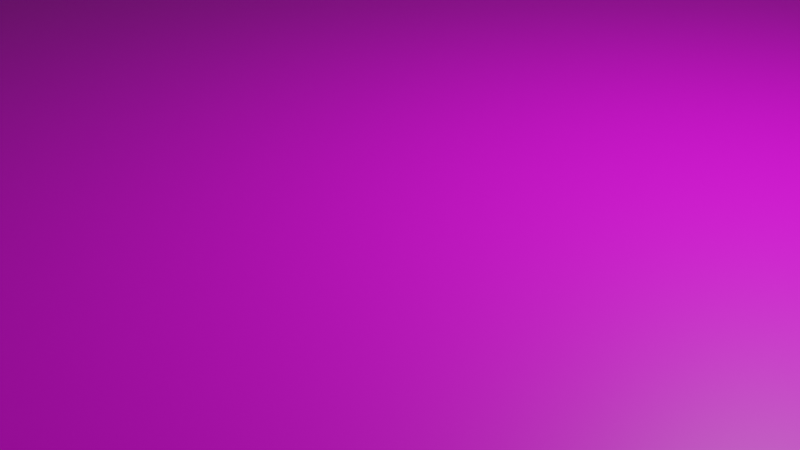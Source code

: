 # Source: landing.blend  (saved by Blender 2.91.10; exported with 4.5.12 LTS)
import bpy
from mathutils import Matrix  # noqa: F401  (used for matrix-valued properties, if any)

bpy.ops.wm.read_factory_settings(use_empty=True)
scene = bpy.context.scene
scene.name = 'Scene'

# ---- collections
col_collection = bpy.data.collections.new('Collection'); scene.collection.children.link(col_collection)

# ---- images (referenced by path relative to the original .blend; pixels are not part of the script)
import os
ASSET_DIR = os.environ.get("B2B_ASSET_DIR", "")  # directory of the original .blend (textures are referenced by path, not embedded)
HERE = os.path.dirname(os.path.abspath(__file__))  # packed textures are extracted next to this script under _unpacked/

def load_image(name, relpath, width, height, colorspace="sRGB"):
    """Load a texture the original file referenced (path relative to the .blend, or extracted next to this script)."""
    p = next((c for c in (os.path.join(HERE, relpath), os.path.join(ASSET_DIR, relpath)) if relpath and os.path.exists(c)), "")
    if p:
        img = bpy.data.images.load(p, check_existing=True)
        img.name = name
    else:  # same state as the original file: an image datablock whose file is absent (Cycles renders it pink)
        img = bpy.data.images.new(name, width, height)
        img.source = "FILE"
        img.filepath = "//" + (relpath or name)
    img.colorspace_settings.name = colorspace
    return img
img_landing_tex_png = load_image('landing-tex.png', 'landing-tex.png', 1024, 1024, 'sRGB')

# ---- materials (node trees are filled in below, after node groups)
mat_material_001 = bpy.data.materials.new('Material.001')
mat_material_001.use_transparent_shadow = False

# ---- material node trees
mat_material_001.use_nodes = True; mat_material_001.node_tree.nodes.clear()
_N = mat_material_001.node_tree.nodes; _L = mat_material_001.node_tree.links
n0 = _N.new('ShaderNodeBsdfPrincipled'); n0.name = 'Principled BSDF'; n0.location = (10, 300)
n0.distribution = 'GGX'
n0.subsurface_method = 'BURLEY'
n0.inputs[3].default_value = 1.45
n0.inputs[27].default_value = (0.0, 0.0, 0.0, 1.0)
n0.inputs[28].default_value = 1.0
n1 = _N.new('ShaderNodeOutputMaterial'); n1.name = 'Material Output'; n1.location = (300, 300)
n2 = _N.new('ShaderNodeTexImage'); n2.name = 'Image Texture'; n2.location = (-280, 280)
n2.image = img_landing_tex_png
_L.new(n0.outputs[0], n1.inputs[0])
_L.new(n2.outputs[0], n0.inputs[0])
n1.is_active_output = True

# ---- world
world_world = bpy.data.worlds.new('World'); scene.world = world_world
world_world.use_nodes = True; world_world.node_tree.nodes.clear()
_N = world_world.node_tree.nodes; _L = world_world.node_tree.links
n0 = _N.new('ShaderNodeOutputWorld'); n0.name = 'World Output'; n0.location = (300, 300)
n1 = _N.new('ShaderNodeBackground'); n1.name = 'Background'; n1.location = (10, 300)
n1.inputs[0].default_value = (0.05088, 0.05088, 0.05088, 1.0)
_L.new(n1.outputs[0], n0.inputs[0])
n0.is_active_output = True
world_world.color = (0.05088, 0.05088, 0.05088)
world_world.use_sun_shadow = False
world_world.sun_shadow_jitter_overblur = 0.0

# ---- cameras
cam_camera = bpy.data.cameras.new('Camera')
cam_camera.clip_end = 100.0
cam_camera.ortho_scale = 7.314

# ---- lights
light_light = bpy.data.lights.new('Light', 'POINT')
light_light.transmission_factor = 0.0
light_light.energy = 1000.0
light_light.shadow_soft_size = 0.1
light_light.shadow_maximum_resolution = 0.006
light_light.use_absolute_resolution = True

# ---- meshes
me_cube_001 = bpy.data.meshes.new('Cube.001')
me_cube_001.from_pydata([(-20.0, -27.01, -13.54), (-19.33, -26.34, 1.002), (-20.0, 27.01, -13.54), (-19.33, 26.34, 1.002), (20.0, -27.01, -13.54), (19.33, -26.34, 1.002), (20.0, 27.01, -13.54), (19.33, 26.34, 1.002), (-13.6, 27.01, -13.54), (-13.2, 26.34, 1.006), (-13.6, -27.01, -13.54), (-13.2, -26.34, 1.006), (13.2, 26.34, 1.006), (13.6, -27.01, -13.54), (13.6, 27.01, -13.54), (11.54, 30.72, -13.47), (-11.54, 30.72, -13.47), (11.15, -30.05, 0.9476), (-11.15, -30.05, 0.9476), (-11.54, -30.72, -13.47), (-11.15, 30.05, 0.9476), (11.15, 30.05, 0.9476), (11.54, -30.72, -13.47), (13.2, -26.34, 1.006), (-20.0, -27.01, 1.25), (-20.0, 27.01, 1.25), (13.6, 27.01, 1.25), (20.0, 27.01, 1.25), (20.0, -27.01, 1.25), (-13.6, -27.01, 1.25), (-13.6, 27.01, 1.25), (13.6, -27.01, 1.25), (11.54, -30.72, 1.183), (-11.54, -30.72, 1.183), (-11.54, 30.72, 1.183), (11.54, 30.72, 1.183), (-19.33, -26.34, 1.25), (-19.33, 26.34, 1.25), (13.2, 26.34, 1.254), (19.33, 26.34, 1.25), (19.33, -26.34, 1.25), (-13.2, -26.34, 1.254), (-13.2, 26.34, 1.254), (13.2, -26.34, 1.254), (11.15, -30.05, 1.195), (-11.15, -30.05, 1.195), (-11.15, 30.05, 1.195), (11.15, 30.05, 1.195)], [], [(14, 26, 27, 6), (6, 27, 28, 4), (10, 29, 24, 0), (2, 25, 30, 8), (12, 9, 3, 1, 11, 23, 5, 7), (13, 31, 32, 22), (4, 28, 31, 13), (22, 32, 33, 19), (8, 14, 6, 4, 13, 10, 0, 2), (9, 12, 21, 20), (16, 34, 35, 15), (15, 35, 26, 14), (8, 30, 34, 16), (14, 8, 16, 15), (10, 13, 22, 19), (19, 33, 29, 10), (23, 11, 18, 17), (47, 38, 39, 27, 26, 35), (5, 23, 43, 40), (3, 9, 42, 37), (23, 17, 44, 43), (11, 1, 36, 41), (18, 11, 41, 45), (7, 5, 40, 39), (9, 20, 46, 42), (36, 37, 25, 24), (39, 40, 28, 27), (41, 36, 24, 29), (37, 42, 30, 25), (40, 43, 31, 28), (44, 45, 33, 32), (46, 47, 35, 34), (42, 46, 34, 30), (45, 41, 29, 33), (43, 44, 32, 31), (17, 18, 45, 44), (20, 21, 47, 46), (1, 3, 37, 36), (21, 12, 38, 47), (12, 7, 39, 38), (0, 24, 25, 2)])
_uv = me_cube_001.uv_layers.new(name='UVMap')
_uv.uv.foreach_set('vector', [0.05714, 0.07434, 0.05714, 0.07744, 0.05011, 0.07743, 0.05011, 0.07434, 0.09886, 0.01941, 0.09886, 0.01631, 0.1582, 0.01631, 0.1582, 0.0194, 0.1653, 0.07434, 0.1653, 0.07744, 0.1582, 0.07744, 0.1582, 0.07434, 0.09886, 0.07435, 0.09886, 0.07744, 0.09183, 0.07744, 0.09183, 0.07435, 0.1339, 0.7294, 0.1339, 0.2706, 0.1339, 0.1642, 0.8661, 0.1642, 0.8661, 0.2706, 0.8661, 0.7294, 0.8661, 0.8358, 0.1339, 0.8358, 0.1999, 0.07435, 0.1999, 0.07744, 0.1953, 0.07735, 0.1953, 0.07444, 0.207, 0.07435, 0.207, 0.07744, 0.1999, 0.07744, 0.1999, 0.07435, 0.1953, 0.07444, 0.1953, 0.07735, 0.1699, 0.07735, 0.1699, 0.07444, 0.09886, 0.06556, 0.09886, 0.0282, 0.09886, 0.01941, 0.1582, 0.0194, 0.1582, 0.02819, 0.1582, 0.06555, 0.1582, 0.07434, 0.09886, 0.07435, 0.1339, 0.2706, 0.1339, 0.7294, 0.08231, 0.6936, 0.08231, 0.3064, 0.08717, 0.07444, 0.08717, 0.07735, 0.0618, 0.07734, 0.0618, 0.07443, 0.0618, 0.07443, 0.0618, 0.07734, 0.05714, 0.07744, 0.05714, 0.07434, 0.09183, 0.07435, 0.09183, 0.07744, 0.08717, 0.07735, 0.08717, 0.07444, 0.09886, 0.0282, 0.09886, 0.06556, 0.09479, 0.06273, 0.09478, 0.03103, 0.1582, 0.06555, 0.1582, 0.02819, 0.1623, 0.03102, 0.1623, 0.06272, 0.1699, 0.07444, 0.1699, 0.07735, 0.1653, 0.07744, 0.1653, 0.07434, 0.8661, 0.7294, 0.8661, 0.2706, 0.9177, 0.3064, 0.9177, 0.6936, 0.01584, 0.07845, 0.0166, 0.07672, 0.01896, 0.0767, 0.01926, 0.07705, 0.01675, 0.07704, 0.01599, 0.07876, 0.8661, 0.8358, 0.8661, 0.7294, 0.8696, 0.7294, 0.8696, 0.8358, 0.1339, 0.1642, 0.1339, 0.2706, 0.1304, 0.2706, 0.1304, 0.1642, 0.8661, 0.7294, 0.9177, 0.6936, 0.9193, 0.6974, 0.8678, 0.7332, 0.8661, 0.2706, 0.8661, 0.1642, 0.8696, 0.1642, 0.8696, 0.2706, 0.9177, 0.3064, 0.8661, 0.2706, 0.8678, 0.2668, 0.9193, 0.3026, 0.1339, 0.8358, 0.8661, 0.8358, 0.866, 0.8518, 0.1337, 0.8518, 0.1339, 0.2706, 0.08231, 0.3064, 0.08068, 0.3026, 0.1322, 0.2668, 0.00454, 0.05295, 0.004485, 0.07671, 0.004177, 0.07706, 0.004235, 0.0526, 0.01896, 0.0767, 0.01896, 0.05299, 0.01926, 0.05264, 0.01926, 0.07705, 0.006894, 0.05293, 0.00454, 0.05295, 0.004235, 0.0526, 0.006748, 0.05262, 0.004485, 0.07671, 0.006844, 0.07674, 0.006697, 0.07706, 0.004177, 0.07706, 0.01896, 0.05299, 0.0166, 0.05295, 0.01675, 0.05263, 0.01926, 0.05264, 0.01586, 0.05123, 0.007663, 0.05122, 0.007518, 0.05091, 0.016, 0.05092, 0.007612, 0.07847, 0.01584, 0.07845, 0.01599, 0.07876, 0.007466, 0.07878, 0.006844, 0.07674, 0.007612, 0.07847, 0.007466, 0.07878, 0.006697, 0.07706, 0.007663, 0.05122, 0.006894, 0.05293, 0.006748, 0.05262, 0.007518, 0.05091, 0.0166, 0.05295, 0.01586, 0.05123, 0.016, 0.05092, 0.01675, 0.05263, 0.9177, 0.6936, 0.9177, 0.3064, 0.9231, 0.3063, 0.9231, 0.6936, 0.08231, 0.3064, 0.08231, 0.6936, 0.07691, 0.6936, 0.07691, 0.3063, 0.8661, 0.1642, 0.1339, 0.1642, 0.1338, 0.1482, 0.866, 0.1482, 0.08231, 0.6936, 0.1339, 0.7294, 0.1322, 0.7332, 0.08068, 0.6974, 0.1339, 0.7294, 0.1339, 0.8358, 0.1304, 0.8358, 0.1304, 0.7294, 0.1582, 0.07434, 0.1582, 0.07744, 0.09886, 0.07744, 0.09886, 0.07435])
me_cube_001.materials.append(mat_material_001)
me_cube_001.use_remesh_fix_poles = True
me_cube_001.use_remesh_preserve_attributes = False
me_cube_001.use_mirror_vertex_groups = False
me_cube_001.update()

# ---- objects
ob_light = bpy.data.objects.new('Light', light_light)
ob_camera = bpy.data.objects.new('Camera', cam_camera)
ob_landingpad = bpy.data.objects.new('LandingPad', me_cube_001)

# ---- transforms, parenting, visibility, modifiers, constraints
ob_light.location = (4.076, 1.005, 5.904)
ob_light.rotation_euler = (0.6503, 0.05522, 1.866)
ob_light.lock_rotations_4d = False
ob_light.empty_display_type = 'ARROWS'
ob_light.color = (0.0, 0.0, 0.0, 0.0)
ob_light.lineart.crease_threshold = 0.0
ob_camera.location = (7.359, -6.926, 4.958)
ob_camera.rotation_euler = (1.109, 0.0, 0.8149)
ob_camera.lock_rotations_4d = False
ob_camera.empty_display_type = 'ARROWS'
ob_camera.color = (0.0, 0.0, 0.0, 0.0)
ob_camera.display_type = 'WIRE'
ob_camera.lineart.crease_threshold = 0.0
ob_landingpad.location = (0.0, 0.0, 0.0)
ob_landingpad.lineart.crease_threshold = 0.0

# ---- collection membership
col_collection.objects.link(ob_light)
col_collection.objects.link(ob_camera)
col_collection.objects.link(ob_landingpad)

# ---- scene / render settings (as saved in the file)
scene.camera = ob_camera
scene.frame_start = 1; scene.frame_end = 250; scene.frame_set(76)
scene.render.engine = 'BLENDER_EEVEE_NEXT'
scene.cycles.use_denoising = False
scene.cycles.samples = 128
scene.cycles.sampling_pattern = 'TABULATED_SOBOL'
scene.cycles.use_adaptive_sampling = False
scene.cycles.use_light_tree = False
scene.view_settings.view_transform = 'Filmic'
bpy.context.view_layer.update()
